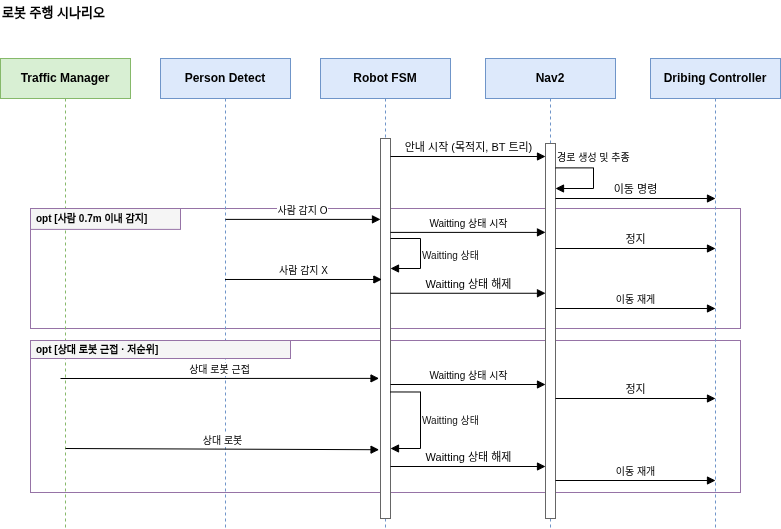

The diagram above was exported from draw.io. Its source (the exported page's mxGraphModel, read from the mxfile embedded in the PNG):
<mxGraphModel dx="2054" dy="1093" grid="1" gridSize="10" guides="1" tooltips="1" connect="1" arrows="1" fold="1" page="1" pageScale="1" pageWidth="827" pageHeight="1169" math="0" shadow="0">
  <root>
    <mxCell id="0" />
    <mxCell id="1" parent="0" />
    <mxCell id="w_P8zxW-v0rD3qte7ADu-4" parent="1" style="rounded=0;html=1;fillColor=none;strokeColor=#9673a6;verticalAlign=top;align=left;" value="" vertex="1">
      <mxGeometry height="120" width="710" x="50" y="230" as="geometry" />
    </mxCell>
    <mxCell id="rd-title" parent="1" style="text;html=1;align=left;verticalAlign=middle;fontSize=13;fontStyle=1;" value="로봇 주행 시나리오" vertex="1">
      <mxGeometry height="24" width="400" x="20" y="22" as="geometry" />
    </mxCell>
    <mxCell id="rd-lf-traffic" parent="1" style="shape=umlLifeline;perimeter=lifelinePerimeter;whiteSpace=wrap;html=1;container=0;collapsible=0;recursiveResize=0;outlineConnect=0;fontSize=12;fontStyle=1;fillColor=#d8efd3;strokeColor=#86b96a;" value="Traffic Manager" vertex="1">
      <mxGeometry height="470" width="130" x="20" y="80" as="geometry" />
    </mxCell>
    <mxCell id="rd-lf-person" parent="1" style="shape=umlLifeline;perimeter=lifelinePerimeter;whiteSpace=wrap;html=1;container=0;collapsible=0;recursiveResize=0;outlineConnect=0;fontSize=12;fontStyle=1;fillColor=#dde9fb;strokeColor=#6f95c9;" value="Person Detect" vertex="1">
      <mxGeometry height="470" width="130" x="180" y="80" as="geometry" />
    </mxCell>
    <mxCell id="rd-frameB" parent="1" style="rounded=0;html=1;fillColor=none;strokeColor=#9673a6;verticalAlign=top;align=left;" value="" vertex="1">
      <mxGeometry height="152" width="710" x="50" y="362" as="geometry" />
    </mxCell>
    <mxCell id="rd-frameB-label" parent="1" style="rounded=0;html=1;fillColor=#f5f5f5;strokeColor=#9673a6;align=left;verticalAlign=middle;fontSize=10;fontStyle=1;spacingLeft=4;" value="opt&amp;nbsp;[상대 로봇 근접 · 저순위]" vertex="1">
      <mxGeometry height="18" width="260" x="50" y="362" as="geometry" />
    </mxCell>
    <mxCell id="rd-e9" edge="1" parent="1" style="html=1;verticalAlign=bottom;endArrow=block;rounded=0;fontSize=11;entryX=-0.147;entryY=0.626;entryDx=0;entryDy=0;entryPerimeter=0;" value="&lt;span style=&quot;font-size: 10px;&quot;&gt;상대 로봇 근접&lt;/span&gt;">
      <mxGeometry relative="1" as="geometry">
        <mxPoint x="80" y="400" as="sourcePoint" />
        <mxPoint x="398.53" y="399.88" as="targetPoint" />
      </mxGeometry>
    </mxCell>
    <mxCell id="rd-e13" edge="1" parent="1" style="html=1;verticalAlign=bottom;endArrow=block;rounded=0;fontSize=11;entryX=-0.144;entryY=0.819;entryDx=0;entryDy=0;entryPerimeter=0;" target="rd-bar-fsm" value="&lt;span style=&quot;font-size: 10px;&quot;&gt;상대 로봇&lt;/span&gt;">
      <mxGeometry relative="1" as="geometry">
        <mxPoint x="85" y="470" as="sourcePoint" />
        <mxPoint x="245" y="470" as="targetPoint" />
      </mxGeometry>
    </mxCell>
    <mxCell id="AuZjZ07Yp2HRi7O6F0Ld-1" parent="1" style="text;whiteSpace=wrap;html=1;" value="&lt;font style=&quot;font-size: 10px;&quot;&gt;경로 생성 및 추종&lt;/font&gt;" vertex="1">
      <mxGeometry height="20" width="90" x="575" y="165" as="geometry" />
    </mxCell>
    <mxCell id="AuZjZ07Yp2HRi7O6F0Ld-3" parent="1" style="text;whiteSpace=wrap;html=1;" value="&lt;font color=&quot;#121212&quot;&gt;&lt;span style=&quot;font-size: 10px;&quot;&gt;Waitting 상태&lt;/span&gt;&lt;/font&gt;" vertex="1">
      <mxGeometry height="20" width="60" x="440" y="428" as="geometry" />
    </mxCell>
    <mxCell id="rd-lf-fsm" parent="1" style="shape=umlLifeline;perimeter=lifelinePerimeter;whiteSpace=wrap;html=1;container=0;collapsible=0;recursiveResize=0;outlineConnect=0;fontSize=12;fontStyle=1;fillColor=#dde9fb;strokeColor=#6f95c9;" value="Robot FSM" vertex="1">
      <mxGeometry height="470" width="130" x="340" y="80" as="geometry" />
    </mxCell>
    <mxCell id="rd-lf-nav2" parent="1" style="shape=umlLifeline;perimeter=lifelinePerimeter;whiteSpace=wrap;html=1;container=0;collapsible=0;recursiveResize=0;outlineConnect=0;fontSize=12;fontStyle=1;fillColor=#dde9fb;strokeColor=#6f95c9;" value="Nav2" vertex="1">
      <mxGeometry height="470" width="130" x="505" y="80" as="geometry" />
    </mxCell>
    <mxCell id="rd-lf-base" parent="1" style="shape=umlLifeline;perimeter=lifelinePerimeter;whiteSpace=wrap;html=1;container=0;collapsible=0;recursiveResize=0;outlineConnect=0;fontSize=12;fontStyle=1;fillColor=#dde9fb;strokeColor=#6f95c9;" value="Dribing Controller" vertex="1">
      <mxGeometry height="470" width="130" x="670" y="80" as="geometry" />
    </mxCell>
    <mxCell id="rd-bar-fsm" parent="1" style="rounded=0;whiteSpace=wrap;html=1;fillColor=#ffffff;strokeColor=#666666;" value="" vertex="1">
      <mxGeometry height="380" width="10" x="400" y="160" as="geometry" />
    </mxCell>
    <mxCell id="rd-bar-nav2" parent="1" style="rounded=0;whiteSpace=wrap;html=1;fillColor=#ffffff;strokeColor=#666666;" value="" vertex="1">
      <mxGeometry height="375" width="10" x="565" y="165" as="geometry" />
    </mxCell>
    <mxCell id="rd-e1" edge="1" parent="1" style="html=1;verticalAlign=bottom;endArrow=block;rounded=0;fontSize=11;" value="안내 시작 (목적지, BT 트리)">
      <mxGeometry relative="1" as="geometry">
        <mxPoint x="410" y="178" as="sourcePoint" />
        <mxPoint x="565" y="178" as="targetPoint" />
      </mxGeometry>
    </mxCell>
    <mxCell id="rd-e2" edge="1" parent="1" source="rd-bar-nav2" style="html=1;verticalAlign=bottom;endArrow=block;rounded=0;edgeStyle=orthogonalEdgeStyle;fontSize=11;exitX=1.015;exitY=0.065;exitDx=0;exitDy=0;exitPerimeter=0;" value="">
      <mxGeometry relative="1" as="geometry">
        <Array as="points">
          <mxPoint x="613" y="189" />
          <mxPoint x="613" y="210" />
        </Array>
        <mxPoint x="575" y="196" as="sourcePoint" />
        <mxPoint x="575" y="210" as="targetPoint" />
      </mxGeometry>
    </mxCell>
    <mxCell id="rd-e3" edge="1" parent="1" style="html=1;verticalAlign=bottom;endArrow=block;rounded=0;fontSize=11;" value="이동 명령">
      <mxGeometry relative="1" as="geometry">
        <mxPoint x="575" y="220" as="sourcePoint" />
        <mxPoint x="735" y="220" as="targetPoint" />
      </mxGeometry>
    </mxCell>
    <mxCell id="rd-e8" edge="1" parent="1" style="html=1;verticalAlign=bottom;endArrow=block;rounded=0;fontSize=11;" value="&lt;span style=&quot;font-size: 10px;&quot;&gt;이동 재게&lt;/span&gt;">
      <mxGeometry relative="1" as="geometry">
        <mxPoint x="575" y="330" as="sourcePoint" />
        <mxPoint x="735" y="330" as="targetPoint" />
      </mxGeometry>
    </mxCell>
    <mxCell id="rd-e10" edge="1" parent="1" style="html=1;verticalAlign=bottom;endArrow=block;rounded=0;fontSize=11;" value="&lt;font style=&quot;font-size: 10px;&quot;&gt;Waitting 상태 시작&lt;/font&gt;">
      <mxGeometry relative="1" x="0.0015" as="geometry">
        <mxPoint as="offset" />
        <mxPoint x="410" y="406" as="sourcePoint" />
        <mxPoint x="565" y="406" as="targetPoint" />
      </mxGeometry>
    </mxCell>
    <mxCell id="rd-e11" edge="1" parent="1" style="html=1;verticalAlign=bottom;endArrow=block;rounded=0;fontSize=11;" value="정지">
      <mxGeometry relative="1" as="geometry">
        <mxPoint x="575" y="420" as="sourcePoint" />
        <mxPoint x="735" y="420" as="targetPoint" />
      </mxGeometry>
    </mxCell>
    <mxCell id="rd-e14" edge="1" parent="1" style="html=1;verticalAlign=bottom;endArrow=block;rounded=0;fontSize=11;" value="Waitting 상태 해제">
      <mxGeometry relative="1" as="geometry">
        <mxPoint x="410" y="488" as="sourcePoint" />
        <mxPoint x="565" y="488" as="targetPoint" />
      </mxGeometry>
    </mxCell>
    <mxCell id="rd-e15" edge="1" parent="1" style="html=1;verticalAlign=bottom;endArrow=block;rounded=0;fontSize=11;" value="&lt;font style=&quot;font-size: 10px;&quot;&gt;이동 재개&lt;/font&gt;">
      <mxGeometry relative="1" as="geometry">
        <mxPoint x="575" y="502" as="sourcePoint" />
        <mxPoint x="735" y="502" as="targetPoint" />
      </mxGeometry>
    </mxCell>
    <mxCell id="w_P8zxW-v0rD3qte7ADu-10" edge="1" parent="1" source="rd-bar-fsm" style="html=1;verticalAlign=bottom;endArrow=block;rounded=0;edgeStyle=orthogonalEdgeStyle;fontSize=11;exitX=1.002;exitY=0.667;exitDx=0;exitDy=0;exitPerimeter=0;" target="rd-bar-fsm" value="">
      <mxGeometry relative="1" x="0.0009" as="geometry">
        <mxPoint as="offset" />
        <Array as="points">
          <mxPoint x="440" y="413" />
          <mxPoint x="440" y="470" />
        </Array>
        <mxPoint x="470" y="435" as="sourcePoint" />
        <mxPoint x="420" y="470" as="targetPoint" />
      </mxGeometry>
    </mxCell>
    <mxCell id="w_P8zxW-v0rD3qte7ADu-2" edge="1" parent="1" source="rd-lf-person" style="html=1;verticalAlign=bottom;endArrow=block;rounded=0;fontSize=11;entryX=0.136;entryY=0.371;entryDx=0;entryDy=0;entryPerimeter=0;" target="rd-bar-fsm" value="&lt;font style=&quot;font-size: 10px;&quot;&gt;사람 감지 X&lt;/font&gt;">
      <mxGeometry relative="1" as="geometry">
        <mxPoint x="385" y="300" as="sourcePoint" />
        <mxPoint x="60" y="300" as="targetPoint" />
      </mxGeometry>
    </mxCell>
    <mxCell id="w_P8zxW-v0rD3qte7ADu-12" edge="1" parent="1" style="html=1;verticalAlign=bottom;endArrow=block;rounded=0;fontSize=11;" value="&lt;font style=&quot;font-size: 10px;&quot;&gt;Waitting 상태 시작&lt;/font&gt;">
      <mxGeometry relative="1" x="0.0015" as="geometry">
        <mxPoint as="offset" />
        <mxPoint x="410" y="253.89" as="sourcePoint" />
        <mxPoint x="565" y="253.89" as="targetPoint" />
      </mxGeometry>
    </mxCell>
    <mxCell id="w_P8zxW-v0rD3qte7ADu-13" edge="1" parent="1" style="html=1;verticalAlign=bottom;endArrow=block;rounded=0;fontSize=11;" value="정지">
      <mxGeometry relative="1" as="geometry">
        <mxPoint x="575" y="270" as="sourcePoint" />
        <mxPoint x="735" y="270" as="targetPoint" />
      </mxGeometry>
    </mxCell>
    <mxCell id="w_P8zxW-v0rD3qte7ADu-5" parent="1" style="rounded=0;html=1;fillColor=#f5f5f5;strokeColor=#9673a6;align=left;verticalAlign=middle;fontSize=10;fontStyle=1;spacingLeft=4;" value="opt&amp;nbsp;[사람 0.7m 이내 감지]" vertex="1">
      <mxGeometry height="20.892857142857146" width="150" x="50" y="230" as="geometry" />
    </mxCell>
    <mxCell id="w_P8zxW-v0rD3qte7ADu-3" edge="1" parent="1" style="html=1;verticalAlign=bottom;endArrow=block;rounded=0;fontSize=11;" value="&lt;font style=&quot;font-size: 10px;&quot;&gt;사람 감지 O&lt;/font&gt;">
      <mxGeometry relative="1" x="-0.0007" as="geometry">
        <mxPoint as="offset" />
        <mxPoint x="245.02380952380963" y="240.88857142857145" as="sourcePoint" />
        <mxPoint x="400" y="240.88857142857142" as="targetPoint" />
      </mxGeometry>
    </mxCell>
    <mxCell id="w_P8zxW-v0rD3qte7ADu-15" edge="1" parent="1" style="html=1;verticalAlign=bottom;endArrow=block;rounded=0;fontSize=11;" value="Waitting 상태 해제">
      <mxGeometry relative="1" as="geometry">
        <mxPoint x="410" y="314.76" as="sourcePoint" />
        <mxPoint x="565" y="314.76" as="targetPoint" />
      </mxGeometry>
    </mxCell>
    <mxCell id="w_P8zxW-v0rD3qte7ADu-19" parent="1" style="text;whiteSpace=wrap;html=1;" value="&lt;font color=&quot;#121212&quot;&gt;&lt;span style=&quot;font-size: 10px;&quot;&gt;Waitting 상태&lt;/span&gt;&lt;/font&gt;" vertex="1">
      <mxGeometry height="20" width="60" x="440" y="263" as="geometry" />
    </mxCell>
    <mxCell id="w_P8zxW-v0rD3qte7ADu-20" edge="1" parent="1" style="html=1;verticalAlign=bottom;endArrow=block;rounded=0;edgeStyle=orthogonalEdgeStyle;fontSize=11;" value="">
      <mxGeometry relative="1" x="0.0009" as="geometry">
        <mxPoint as="offset" />
        <Array as="points">
          <mxPoint x="440" y="260" />
          <mxPoint x="440" y="290" />
          <mxPoint x="410" y="290" />
        </Array>
        <mxPoint x="410" y="260" as="sourcePoint" />
        <mxPoint x="410" y="290" as="targetPoint" />
      </mxGeometry>
    </mxCell>
  </root>
</mxGraphModel>